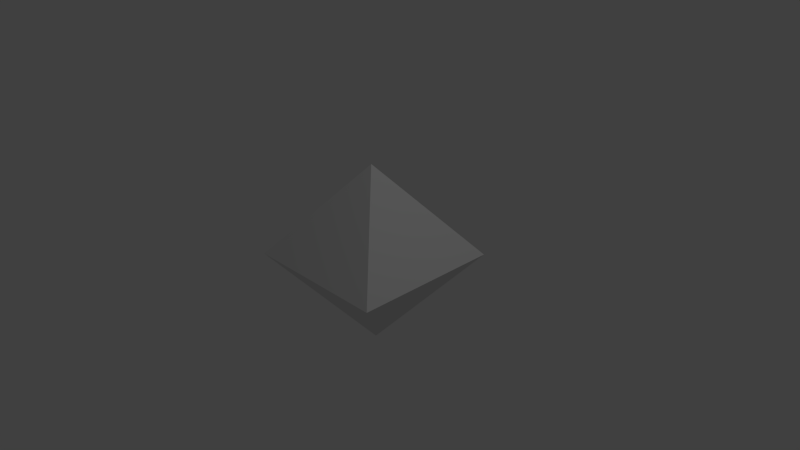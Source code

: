 # Source: Residue.blend  (saved by Blender 2.66.1; exported with 4.5.12 LTS)
import bpy
from mathutils import Matrix  # noqa: F401  (used for matrix-valued properties, if any)

bpy.ops.wm.read_factory_settings(use_empty=True)
scene = bpy.context.scene
scene.name = 'Scene'

# ---- collections
col_collection_1 = bpy.data.collections.new('Collection 1'); scene.collection.children.link(col_collection_1)

# ---- materials (node trees are filled in below, after node groups)
mat_material = bpy.data.materials.new('Material')
mat_material.alpha_threshold = 0.0
mat_material.use_transparent_shadow = False
mat_material.roughness = 0.5
mat_material.line_color = (0.0, 0.0, 0.0, 1.0)

# ---- material node trees

# ---- world
world_world = bpy.data.worlds.new('World'); scene.world = world_world
world_world.color = (0.05088, 0.05088, 0.05088)
world_world.use_sun_shadow = False
world_world.sun_shadow_jitter_overblur = 0.0
world_world.cycles.sampling_method = 'MANUAL'
world_world.cycles.sample_map_resolution = 256

# ---- cameras
cam_camera = bpy.data.cameras.new('Camera')
cam_camera.clip_end = 100.0
cam_camera.lens = 35.0
cam_camera.sensor_width = 32.0
cam_camera.sensor_height = 18.0
cam_camera.ortho_scale = 7.314
cam_camera.dof.focus_distance = 0.0
cam_camera.dof.aperture_fstop = 128.0

# ---- lights
light_lamp = bpy.data.lights.new('Lamp', 'POINT')
light_lamp.transmission_factor = 0.0
light_lamp.cutoff_distance = 30.0
light_lamp.energy = 100.0
light_lamp.shadow_buffer_clip_start = 1.001
light_lamp.shadow_soft_size = 0.1
light_lamp.shadow_maximum_resolution = 0.006
light_lamp.use_absolute_resolution = True
light_lamp.cycles.use_multiple_importance_sampling = False

# ---- meshes
me_residue = bpy.data.meshes.new('Residue')
me_residue.from_pydata([(0.0, 0.0, -1.25), (-1.0, -1.0, 0.0), (-1.0, 1.0, 0.0), (1.0, 1.0, 0.0), (1.0, -1.0, 0.0), (0.0, 0.0, 1.25)], [], [(4, 1, 0), (3, 4, 0), (2, 3, 0), (1, 2, 0), (4, 3, 5), (2, 1, 5), (3, 2, 5), (1, 4, 5)])
_uv = me_residue.uv_layers.new(name='UVMap')
_uv.uv.foreach_set('vector', [0.8748, 0.5, 0.1252, 0.5, 0.5, 0.1252, 0.8748, 0.5, 0.1252, 0.5, 0.5, 0.1252, 0.1252, 0.5, 0.8748, 0.5, 0.5, 0.1252, 0.1252, 0.5, 0.8748, 0.5, 0.5, 0.1252, 0.1252, 0.5, 0.8748, 0.5, 0.5, 0.8748, 0.8748, 0.5, 0.1252, 0.5, 0.5, 0.8748, 0.8748, 0.5, 0.1252, 0.5, 0.5, 0.8748, 0.1252, 0.5, 0.8748, 0.5, 0.5, 0.8748])
me_residue.materials.append(mat_material)
me_residue.use_remesh_preserve_volume = False
me_residue.use_remesh_preserve_attributes = False
me_residue.use_mirror_vertex_groups = False
me_residue.update()

# ---- objects
ob_residue = bpy.data.objects.new('Residue', me_residue)
ob_lamp = bpy.data.objects.new('Lamp', light_lamp)
ob_camera = bpy.data.objects.new('Camera', cam_camera)

# ---- transforms, parenting, visibility, modifiers, constraints
ob_residue.location = (0.0, 0.0, 0.0)
ob_residue.lineart.crease_threshold = 0.0
ob_lamp.location = (4.076, 1.005, 5.904)
ob_lamp.rotation_euler = (0.6503, 0.05522, 1.866)
ob_lamp.lock_rotations_4d = False
ob_lamp.empty_display_type = 'ARROWS'
ob_lamp.color = (0.0, 0.0, 0.0, 0.0)
ob_lamp.lineart.crease_threshold = 0.0
ob_camera.location = (7.481, -6.508, 5.344)
ob_camera.rotation_euler = (1.109, 0.01082, 0.8149)
ob_camera.lock_rotations_4d = False
ob_camera.empty_display_type = 'ARROWS'
ob_camera.color = (0.0, 0.0, 0.0, 0.0)
ob_camera.display_type = 'WIRE'
ob_camera.lineart.crease_threshold = 0.0

# ---- collection membership
col_collection_1.objects.link(ob_residue)
col_collection_1.objects.link(ob_lamp)
col_collection_1.objects.link(ob_camera)

# ---- scene / render settings (as saved in the file)
scene.camera = ob_camera
scene.frame_start = 1; scene.frame_end = 250; scene.frame_set(1)
scene.render.engine = 'BLENDER_EEVEE_NEXT'
scene.render.image_settings.color_mode = 'RGB'
scene.render.image_settings.compression = 90
scene.render.resolution_percentage = 50
scene.render.dither_intensity = 0.0
scene.render.bake_margin = 2
scene.cycles.use_denoising = False
scene.cycles.samples = 10
scene.cycles.sampling_pattern = 'TABULATED_SOBOL'
scene.cycles.light_sampling_threshold = 0.0
scene.cycles.use_adaptive_sampling = False
scene.cycles.use_light_tree = False
scene.cycles.blur_glossy = 0.0
scene.cycles.volume_bounces = 1
scene.cycles.pixel_filter_type = 'GAUSSIAN'
scene.cycles.sample_clamp_indirect = 0.0
scene.view_settings.view_transform = 'Standard'
bpy.context.view_layer.update()
